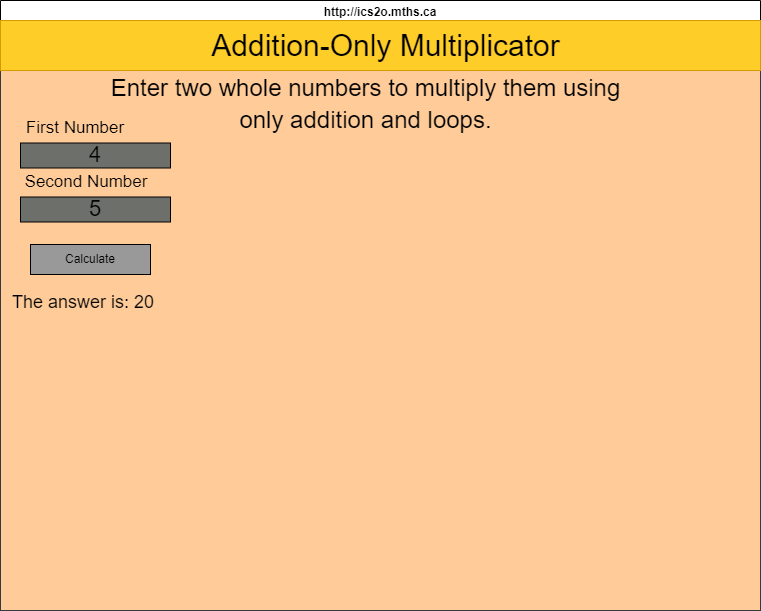

The diagram above was exported from draw.io. Its source (the exported page's mxGraphModel, read from the mxfile embedded in the PNG):
<mxGraphModel dx="1086" dy="751" grid="1" gridSize="10" guides="1" tooltips="1" connect="1" arrows="1" fold="1" page="1" pageScale="1" pageWidth="850" pageHeight="1100" background="#ffffff" math="0" shadow="0">
  <root>
    <mxCell id="HrvmK0Co-zOwTm6LfEEN-0" />
    <mxCell id="HrvmK0Co-zOwTm6LfEEN-1" parent="HrvmK0Co-zOwTm6LfEEN-0" />
    <mxCell id="HrvmK0Co-zOwTm6LfEEN-2" value="http://ics2o.mths.ca" style="swimlane;whiteSpace=wrap;html=1;strokeColor=#000000;strokeWidth=1;gradientColor=none;perimeterSpacing=0;glass=0;labelBackgroundColor=none;labelBorderColor=none;" parent="HrvmK0Co-zOwTm6LfEEN-1" vertex="1">
      <mxGeometry x="40" y="40" width="760" height="610" as="geometry" />
    </mxCell>
    <mxCell id="HrvmK0Co-zOwTm6LfEEN-3" value="" style="whiteSpace=wrap;html=1;glass=0;labelBackgroundColor=none;labelBorderColor=none;fontSize=22;fillColor=#ffcc99;strokeColor=#36393d;" parent="HrvmK0Co-zOwTm6LfEEN-2" vertex="1">
      <mxGeometry y="20" width="760" height="590" as="geometry" />
    </mxCell>
    <mxCell id="HrvmK0Co-zOwTm6LfEEN-4" value="" style="whiteSpace=wrap;html=1;fontSize=22;fillColor=#ffcd28;strokeColor=#d79b00;gradientColor=none;" parent="HrvmK0Co-zOwTm6LfEEN-2" vertex="1">
      <mxGeometry y="20" width="760" height="50" as="geometry" />
    </mxCell>
    <mxCell id="HrvmK0Co-zOwTm6LfEEN-5" value="4" style="whiteSpace=wrap;html=1;glass=0;labelBackgroundColor=none;labelBorderColor=none;fontSize=22;fontColor=#000000;fillColor=#6D6F6B;gradientColor=none;" parent="HrvmK0Co-zOwTm6LfEEN-2" vertex="1">
      <mxGeometry x="20" y="142.5" width="150" height="25" as="geometry" />
    </mxCell>
    <mxCell id="HrvmK0Co-zOwTm6LfEEN-6" value="&lt;span style=&quot;font-size: 24px;&quot;&gt;Enter two whole numbers to multiply them using&lt;br&gt;only addition and loops.&lt;br&gt;&lt;/span&gt;" style="text;html=1;align=center;verticalAlign=middle;resizable=0;points=[];autosize=1;fontSize=26;fontColor=#000000;" parent="HrvmK0Co-zOwTm6LfEEN-2" vertex="1">
      <mxGeometry x="100" y="62.5" width="530" height="80" as="geometry" />
    </mxCell>
    <mxCell id="HrvmK0Co-zOwTm6LfEEN-7" value="&lt;span style=&quot;font-size: 17px;&quot;&gt;First Number&lt;/span&gt;" style="text;align=center;html=1;verticalAlign=middle;whiteSpace=wrap;rounded=0;fontColor=#000000;" parent="HrvmK0Co-zOwTm6LfEEN-2" vertex="1">
      <mxGeometry x="20" y="112.5" width="110" height="30" as="geometry" />
    </mxCell>
    <mxCell id="HrvmK0Co-zOwTm6LfEEN-8" value="Calculate" style="whiteSpace=wrap;html=1;fillColor=#999999;" parent="HrvmK0Co-zOwTm6LfEEN-2" vertex="1">
      <mxGeometry x="30" y="244" width="120" height="30" as="geometry" />
    </mxCell>
    <mxCell id="HrvmK0Co-zOwTm6LfEEN-9" value="The answer is: 20" style="text;strokeColor=none;align=left;fillColor=none;html=1;verticalAlign=middle;whiteSpace=wrap;rounded=0;fontSize=18;fontColor=#000000;" parent="HrvmK0Co-zOwTm6LfEEN-2" vertex="1">
      <mxGeometry x="10" y="287" width="530" height="30" as="geometry" />
    </mxCell>
    <mxCell id="HrvmK0Co-zOwTm6LfEEN-10" value="Addition-Only Multiplicator" style="text;html=1;align=center;verticalAlign=middle;resizable=0;points=[];autosize=1;fontSize=30;fontColor=#000000;" parent="HrvmK0Co-zOwTm6LfEEN-2" vertex="1">
      <mxGeometry x="200" y="20" width="370" height="50" as="geometry" />
    </mxCell>
    <mxCell id="HrvmK0Co-zOwTm6LfEEN-11" value="5" style="whiteSpace=wrap;html=1;glass=0;labelBackgroundColor=none;labelBorderColor=none;fontSize=22;fontColor=#000000;fillColor=#6D6F6B;gradientColor=none;" parent="HrvmK0Co-zOwTm6LfEEN-1" vertex="1">
      <mxGeometry x="60" y="236.5" width="150" height="25" as="geometry" />
    </mxCell>
    <mxCell id="HrvmK0Co-zOwTm6LfEEN-12" value="&lt;font style=&quot;font-size: 17px;&quot;&gt;Second Number&lt;/font&gt;" style="text;align=center;html=1;verticalAlign=middle;whiteSpace=wrap;rounded=0;fontColor=#000000;" parent="HrvmK0Co-zOwTm6LfEEN-1" vertex="1">
      <mxGeometry x="51" y="206.5" width="150" height="30" as="geometry" />
    </mxCell>
  </root>
</mxGraphModel>